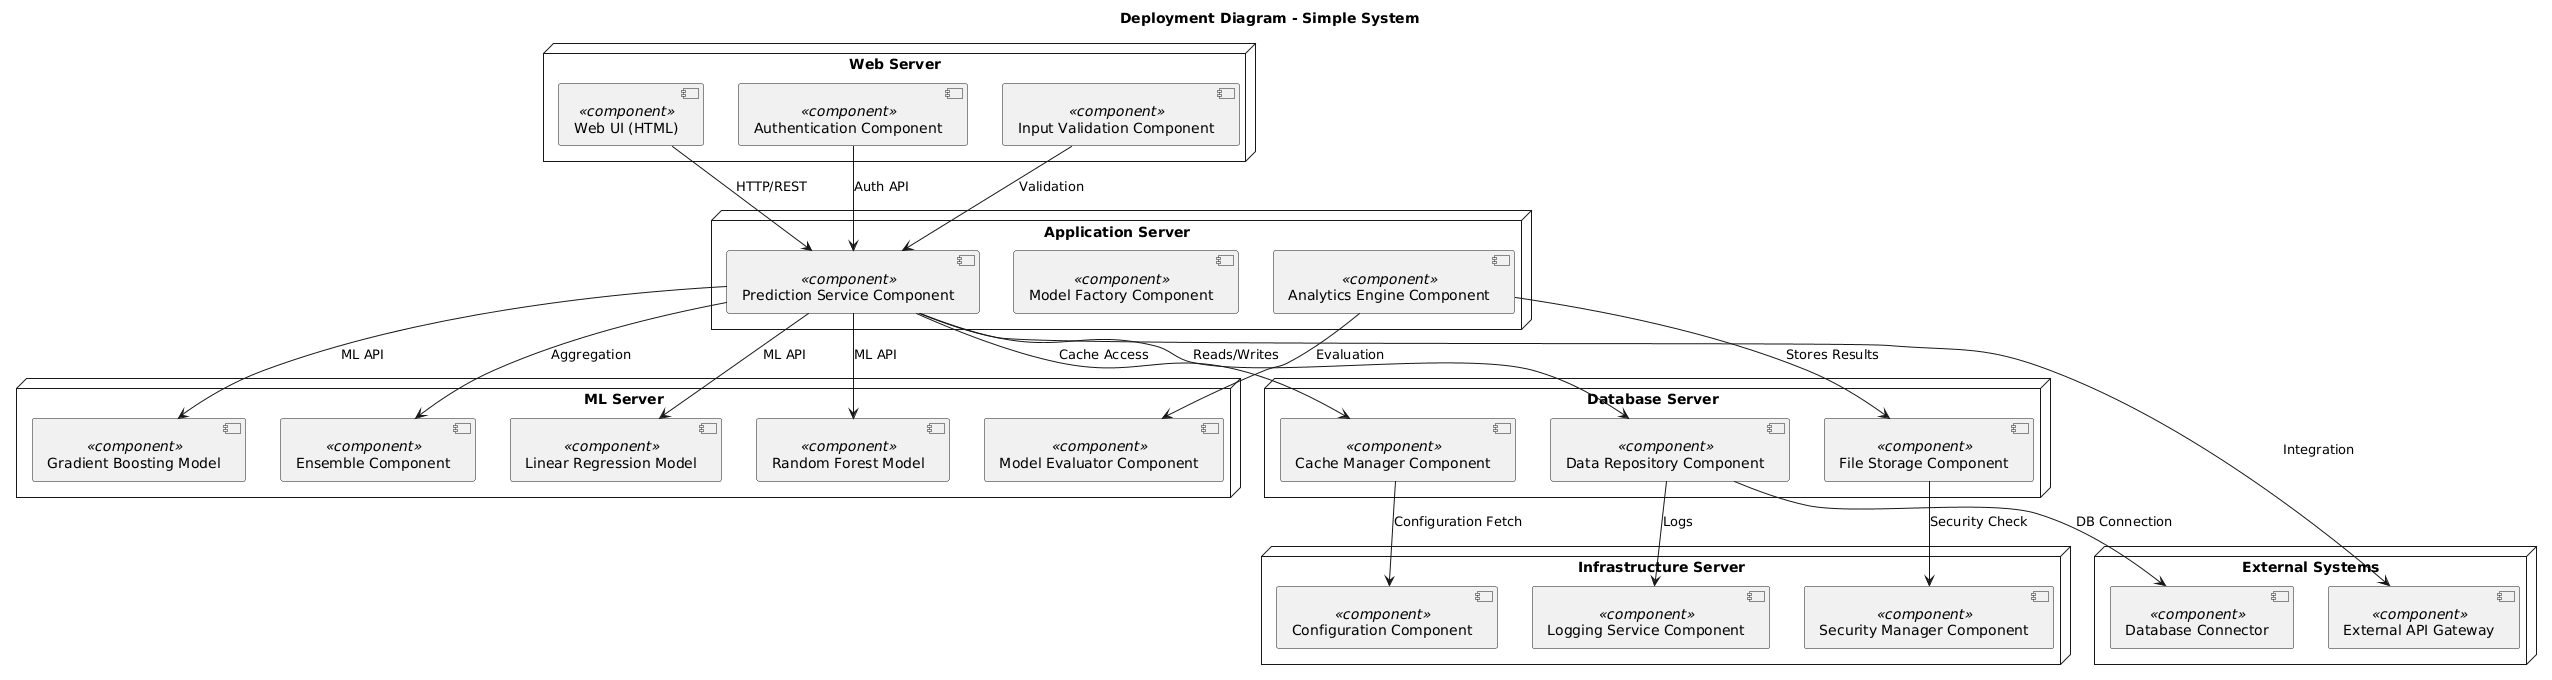

The diagram above was rendered by PlantUML. Its source (embedded in the PNG):
@startuml
title Deployment Diagram - Simple System

' Nodes representing servers
node "Web Server" {
    component "Web UI (HTML)" <<component>>
    component "Authentication Component" <<component>>
    component "Input Validation Component" <<component>>
}

node "Application Server" {
    component "Prediction Service Component" <<component>>
    component "Model Factory Component" <<component>>
    component "Analytics Engine Component" <<component>>
}

node "ML Server" {
    component "Linear Regression Model" <<component>>
    component "Random Forest Model" <<component>>
    component "Gradient Boosting Model" <<component>>
    component "Ensemble Component" <<component>>
    component "Model Evaluator Component" <<component>>
}

node "Database Server" {
    component "Data Repository Component" <<component>>
    component "Cache Manager Component" <<component>>
    component "File Storage Component" <<component>>
}

node "Infrastructure Server" {
    component "Logging Service Component" <<component>>
    component "Configuration Component" <<component>>
    component "Security Manager Component" <<component>>
}

node "External Systems" {
    component "External API Gateway" <<component>>
    component "Database Connector" <<component>>
}

' Connections
"Web UI (HTML)" --> "Prediction Service Component" : HTTP/REST
"Authentication Component" --> "Prediction Service Component" : Auth API
"Input Validation Component" --> "Prediction Service Component" : Validation

"Prediction Service Component" --> "Linear Regression Model" : ML API
"Prediction Service Component" --> "Random Forest Model" : ML API
"Prediction Service Component" --> "Gradient Boosting Model" : ML API
"Prediction Service Component" --> "Ensemble Component" : Aggregation
"Analytics Engine Component" --> "Model Evaluator Component" : Evaluation

"Prediction Service Component" --> "Data Repository Component" : Reads/Writes
"Prediction Service Component" --> "Cache Manager Component" : Cache Access
"Analytics Engine Component" --> "File Storage Component" : Stores Results

"Data Repository Component" --> "Logging Service Component" : Logs
"Cache Manager Component" --> "Configuration Component" : Configuration Fetch
"File Storage Component" --> "Security Manager Component" : Security Check

"Prediction Service Component" --> "External API Gateway" : Integration
"Data Repository Component" --> "Database Connector" : DB Connection
@enduml